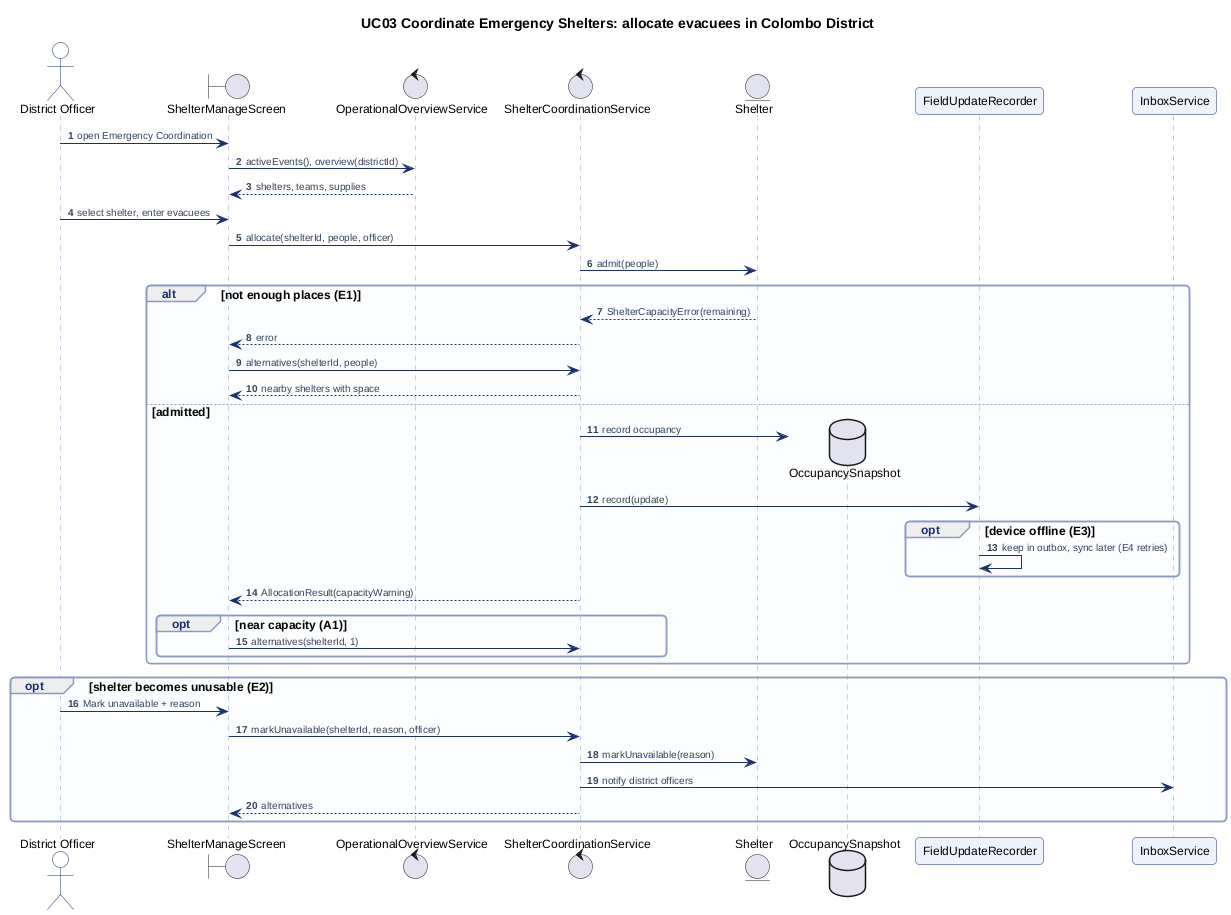

The diagram above was rendered by PlantUML. Its source (embedded in the PNG):
@startuml sequence-uc03
!include style.iuml
autonumber
title UC03 Coordinate Emergency Shelters: allocate evacuees in Colombo District
actor "District Officer" as DO
boundary "ShelterManageScreen" as UI
control "OperationalOverviewService" as O
control "ShelterCoordinationService" as SS
entity "Shelter" as SH
database "OccupancySnapshot" as SN
participant "FieldUpdateRecorder" as FU
participant "InboxService" as IN

DO -> UI : open Emergency Coordination
UI -> O : activeEvents(), overview(districtId)
O --> UI : shelters, teams, supplies
DO -> UI : select shelter, enter evacuees
UI -> SS : allocate(shelterId, people, officer)
SS -> SH : admit(people)
alt not enough places (E1)
  SH --> SS : ShelterCapacityError(remaining)
  SS --> UI : error
  UI -> SS : alternatives(shelterId, people)
  SS --> UI : nearby shelters with space
else admitted
  SS -> SN ** : record occupancy
  SS -> FU : record(update)
  opt device offline (E3)
    FU -> FU : keep in outbox, sync later (E4 retries)
  end
  SS --> UI : AllocationResult(capacityWarning)
  opt near capacity (A1)
    UI -> SS : alternatives(shelterId, 1)
  end
end
opt shelter becomes unusable (E2)
  DO -> UI : Mark unavailable + reason
  UI -> SS : markUnavailable(shelterId, reason, officer)
  SS -> SH : markUnavailable(reason)
  SS -> IN : notify district officers
  SS --> UI : alternatives
end
@enduml